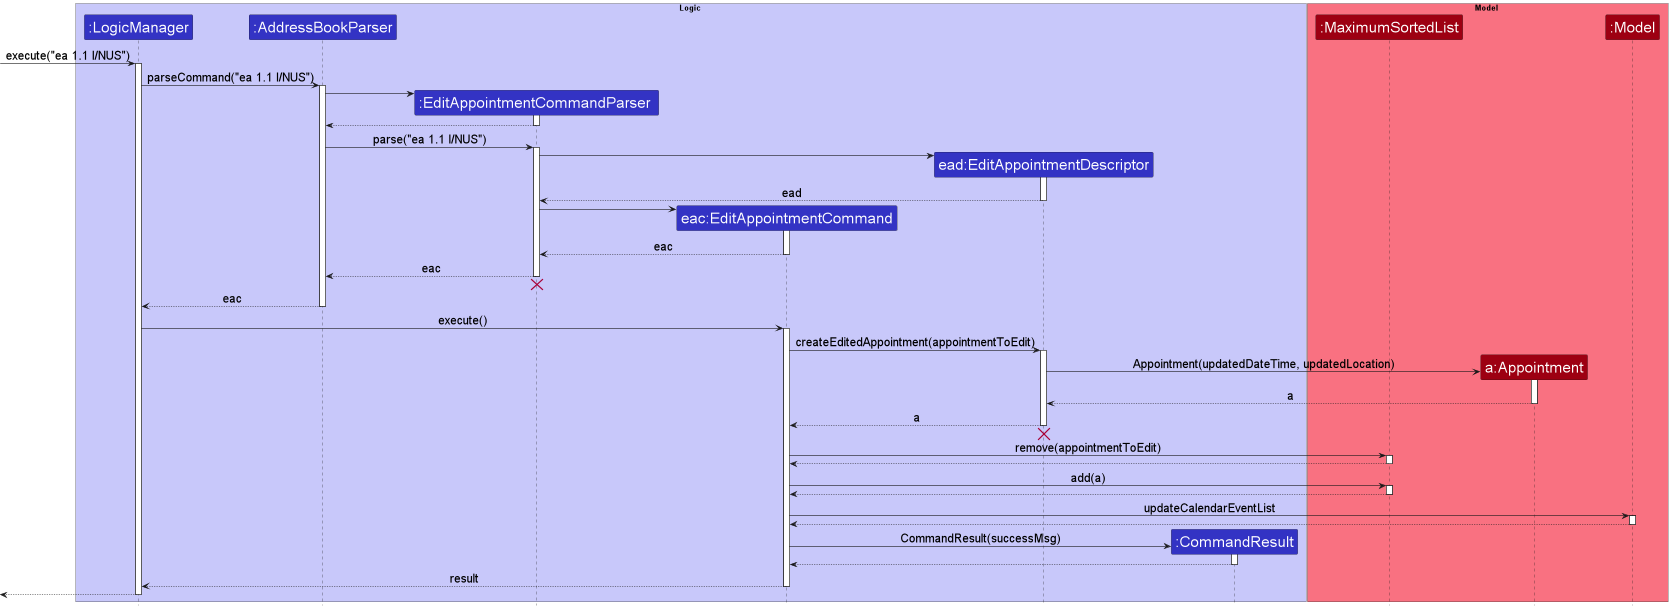

The diagram above was rendered by PlantUML. Its source (embedded in the PNG):
@startuml
!include style.puml

skinparam ParticipantFontSize 25

skinparam Sequence {
    ArrowFontSize 20
}

box Logic LOGIC_COLOR_T1
participant ":LogicManager" as LogicManager LOGIC_COLOR
participant ":AddressBookParser" as AddressBookParser LOGIC_COLOR
participant ":EditAppointmentCommandParser " as EditAppointmentCommandParser  LOGIC_COLOR
participant "eac:EditAppointmentCommand" as EditAppointmentCommand LOGIC_COLOR
participant "ead:EditAppointmentDescriptor" as EditAppointmentDescriptor LOGIC_COLOR
participant ":CommandResult" as CommandResult LOGIC_COLOR
end box

box Model MODEL_COLOR_T1
participant ":MaximumSortedList" as MaximumSortedList MODEL_COLOR
participant "a:Appointment" as Appointment MODEL_COLOR
participant ":Model" as Model MODEL_COLOR
end box

[-> LogicManager : execute("ea 1.1 l/NUS")
activate LogicManager

LogicManager -> AddressBookParser : parseCommand("ea 1.1 l/NUS")
activate AddressBookParser

create EditAppointmentCommandParser
AddressBookParser -> EditAppointmentCommandParser
activate EditAppointmentCommandParser

EditAppointmentCommandParser  --> AddressBookParser
deactivate EditAppointmentCommandParser

AddressBookParser -> EditAppointmentCommandParser  : parse("ea 1.1 l/NUS")
activate EditAppointmentCommandParser

create EditAppointmentDescriptor
EditAppointmentCommandParser -> EditAppointmentDescriptor :
activate EditAppointmentDescriptor

EditAppointmentDescriptor --> EditAppointmentCommandParser : ead
deactivate EditAppointmentDescriptor

create EditAppointmentCommand
EditAppointmentCommandParser  -> EditAppointmentCommand
activate EditAppointmentCommand

EditAppointmentCommand --> EditAppointmentCommandParser  : eac
deactivate EditAppointmentCommand


EditAppointmentCommandParser  --> AddressBookParser : eac
deactivate EditAppointmentCommandParser
'Hidden arrow to position the destroy marker below the end of the activation bar.
EditAppointmentCommandParser  -[hidden]-> AddressBookParser
destroy EditAppointmentCommandParser

AddressBookParser --> LogicManager : eac
deactivate AddressBookParser

LogicManager -> EditAppointmentCommand : execute()
activate EditAppointmentCommand

EditAppointmentCommand -> EditAppointmentDescriptor : createEditedAppointment(appointmentToEdit)
activate EditAppointmentDescriptor

create Appointment
EditAppointmentDescriptor -> Appointment : Appointment(updatedDateTime, updatedLocation)
activate Appointment

Appointment --> EditAppointmentDescriptor : a
deactivate Appointment

EditAppointmentDescriptor --> EditAppointmentCommand : a
deactivate EditAppointmentDescriptor
'Hidden arrow to position the destroy marker below the end of the activation bar.
EditAppointmentDescriptor  -[hidden]-> EditAppointmentCommand
destroy EditAppointmentDescriptor

EditAppointmentCommand -> MaximumSortedList : remove(appointmentToEdit)
activate MaximumSortedList
MaximumSortedList --> EditAppointmentCommand
deactivate MaximumSortedList
EditAppointmentCommand -> MaximumSortedList : add(a)
activate MaximumSortedList
MaximumSortedList --> EditAppointmentCommand
deactivate MaximumSortedList

EditAppointmentCommand -> Model : updateCalendarEventList
activate Model

Model --> EditAppointmentCommand
deactivate Model

create CommandResult
EditAppointmentCommand -> CommandResult : CommandResult(successMsg)
activate CommandResult

CommandResult --> EditAppointmentCommand
deactivate CommandResult

EditAppointmentCommand --> LogicManager : result
deactivate EditAppointmentCommand

[<--LogicManager
deactivate LogicManager
@enduml